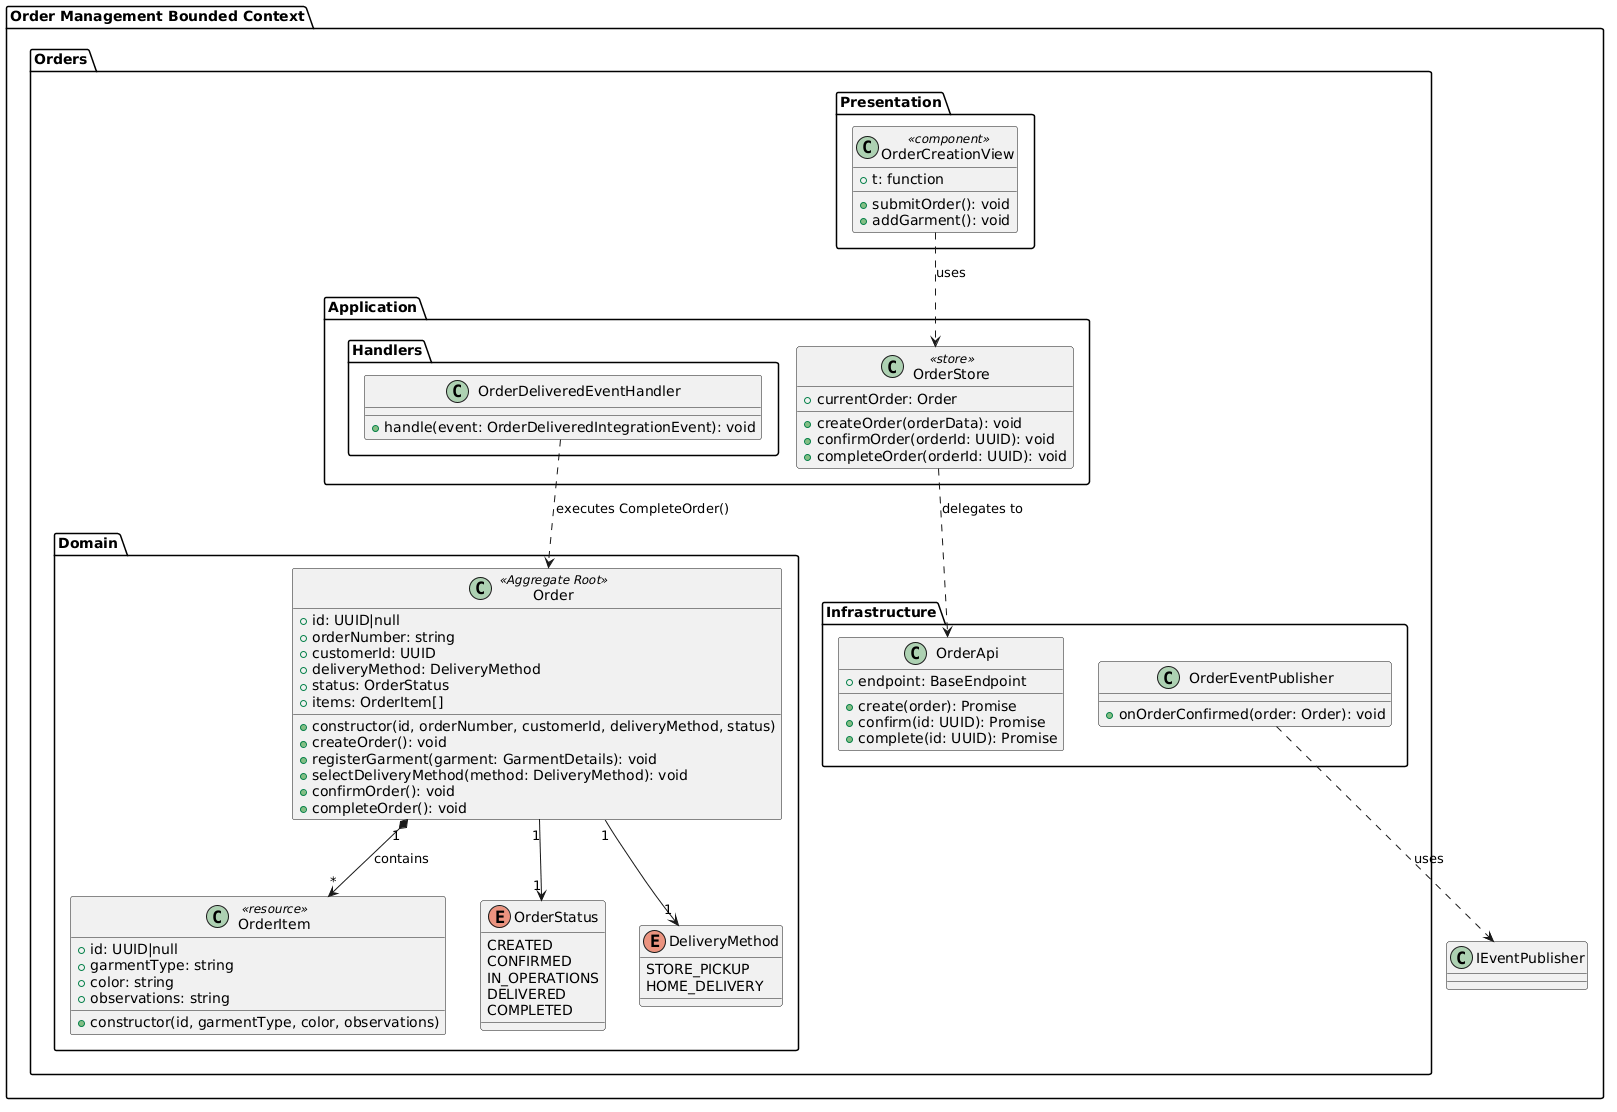

The diagram above was rendered by PlantUML. Its source (embedded in the PNG):
@startuml
' ==========================================
' BOUNDED CONTEXT: Order Management
' ==========================================
package "Order Management Bounded Context" {
  package "Orders.Domain" {
    class "Order" as Order <<Aggregate Root>> {
      +id: UUID|null
      +orderNumber: string
      +customerId: UUID
      +deliveryMethod: DeliveryMethod
      +status: OrderStatus
      +items: OrderItem[]
      +constructor(id, orderNumber, customerId, deliveryMethod, status)
      +createOrder(): void
      +registerGarment(garment: GarmentDetails): void
      +selectDeliveryMethod(method: DeliveryMethod): void
      +confirmOrder(): void
      +completeOrder(): void
    }

    class "OrderItem" as OrderItem <<resource>> {
      +id: UUID|null
      +garmentType: string
      +color: string
      +observations: string
      +constructor(id, garmentType, color, observations)
    }

    enum "OrderStatus" as OrderStatus {
      CREATED
      CONFIRMED
      IN_OPERATIONS
      DELIVERED
      COMPLETED
    }

    enum "DeliveryMethod" as DeliveryMethod {
      STORE_PICKUP
      HOME_DELIVERY
    }

    Order "1" *--> "*" OrderItem : contains
    Order "1" --> "1" OrderStatus
    Order "1" --> "1" DeliveryMethod
  }

  package "Orders.Presentation" {
    class "OrderCreationView" as OrderCreationView <<component>> {
      +t: function
      +submitOrder(): void
      +addGarment(): void
    }
  }

  package "Orders.Application" {
    class "OrderStore" as OrderStore <<store>> {
      +currentOrder: Order
      +createOrder(orderData): void
      +confirmOrder(orderId: UUID): void
      +completeOrder(orderId: UUID): void
    }
  }

  package "Orders.Infrastructure" {
    class "OrderApi" as OrderApi {
      +endpoint: BaseEndpoint
      +create(order): Promise
      +confirm(id: UUID): Promise
      +complete(id: UUID): Promise
    }

    class "OrderEventPublisher" as OrderPublisher {
      +onOrderConfirmed(order: Order): void
    }
  }

  package "Orders.Application.Handlers" {
    class "OrderDeliveredEventHandler" as OrderDeliveredHandler {
      +handle(event: OrderDeliveredIntegrationEvent): void
    }
  }

  OrderCreationView ..> OrderStore : uses
  OrderStore ..> OrderApi : delegates to
  OrderPublisher ..> IEventPublisher : uses
  OrderDeliveredHandler ..> Order : executes CompleteOrder()
}
@enduml